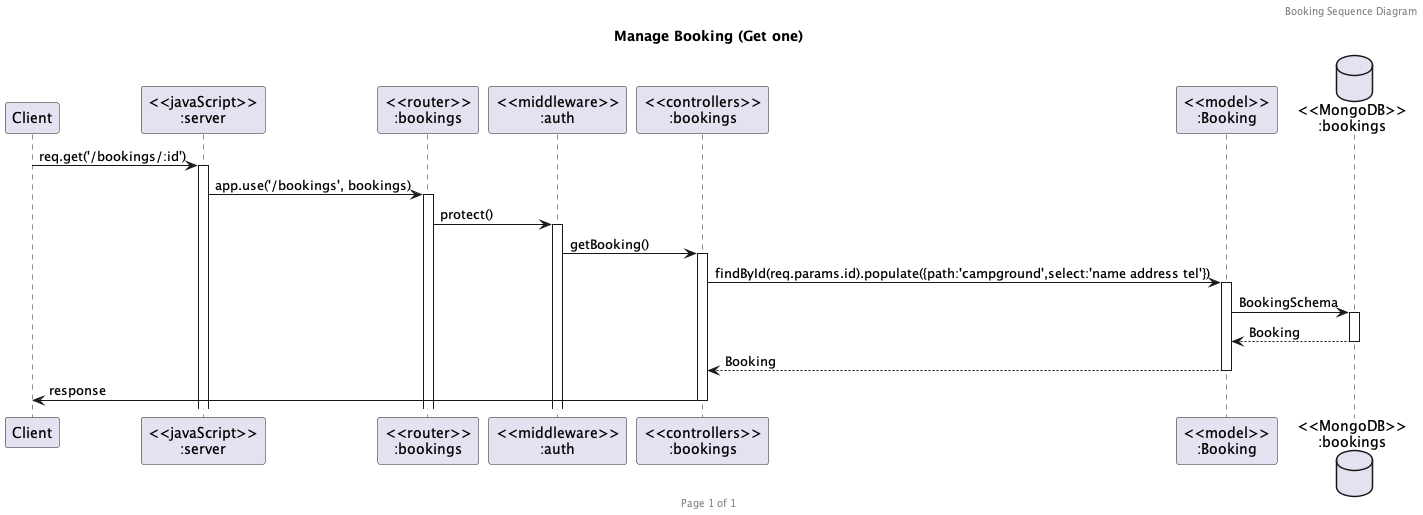

The diagram above was rendered by PlantUML. Its source (embedded in the PNG):
@startuml getone-bookings

header Booking Sequence Diagram
footer Page %page% of %lastpage%
title "Manage Booking (Get one)"

participant "Client" as client
participant "<<javaScript>>\n:server" as server
participant "<<router>>\n:bookings" as routerBookings
participant "<<middleware>>\n:auth" as middlewareAuth
participant "<<controllers>>\n:bookings" as controllersBookings
participant "<<model>>\n:Booking" as modelBooking
database "<<MongoDB>>\n:bookings" as BookingsDatabase

client->server ++:req.get('/bookings/:id')
server->routerBookings ++:app.use('/bookings', bookings)
routerBookings -> middlewareAuth ++: protect()
middlewareAuth -> controllersBookings ++:getBooking()
controllersBookings -> modelBooking ++: findById(req.params.id).populate({path:'campground',select:'name address tel'})
modelBooking ->BookingsDatabase ++: BookingSchema
BookingsDatabase --> modelBooking --: Booking
controllersBookings <-- modelBooking --: Booking
controllersBookings->client --:response

@enduml